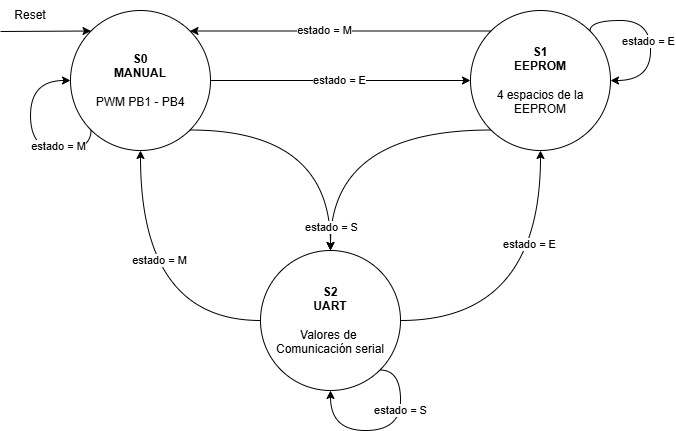

The diagram above was exported from draw.io. Its source (the exported page's mxGraphModel, read from the mxfile embedded in the PNG):
<mxGraphModel dx="983" dy="546" grid="1" gridSize="10" guides="1" tooltips="1" connect="1" arrows="1" fold="1" page="1" pageScale="1" pageWidth="827" pageHeight="1169" math="0" shadow="0">
  <root>
    <mxCell id="0" />
    <mxCell id="1" parent="0" />
    <mxCell id="etn1RBFee25gRHSQS6VG-17" edge="1" parent="1" source="etn1RBFee25gRHSQS6VG-3" style="edgeStyle=orthogonalEdgeStyle;curved=1;rounded=0;orthogonalLoop=1;jettySize=auto;html=1;exitX=0;exitY=0.5;exitDx=0;exitDy=0;">
      <mxGeometry relative="1" as="geometry">
        <Array as="points">
          <mxPoint x="180" y="420" />
        </Array>
        <mxPoint x="140" y="380" as="sourcePoint" />
        <mxPoint x="180" y="250" as="targetPoint" />
      </mxGeometry>
    </mxCell>
    <mxCell id="Y51wl10_0v2i7AiGXN6q-1" connectable="0" parent="etn1RBFee25gRHSQS6VG-17" style="edgeLabel;html=1;align=center;verticalAlign=middle;resizable=0;points=[];" value="&lt;span style=&quot;color: rgba(0, 0, 0, 0); font-family: monospace; font-size: 0px; text-align: start; background-color: rgb(236, 236, 236);&quot;&gt;%3CmxGraphModel%3E%3Croot%3E%3CmxCell%20id%3D%220%22%2F%3E%3CmxCell%20id%3D%221%22%20parent%3D%220%22%2F%3E%3CmxCell%20id%3D%222%22%20connectable%3D%220%22%20parent%3D%221%22%20style%3D%22edgeLabel%3Bhtml%3D1%3Balign%3Dcenter%3BverticalAlign%3Dmiddle%3Bresizable%3D0%3Bpoints%3D%5B%5D%3B%22%20value%3D%22estado%20%3D%20M%22%20vertex%3D%221%22%3E%3CmxGeometry%20x%3D%22208.27586206896785%22%20y%3D%22433%22%20as%3D%22geometry%22%2F%3E%3C%2FmxCell%3E%3C%2Froot%3E%3C%2FmxGraphModel%3E&lt;/span&gt;" vertex="1">
      <mxGeometry relative="1" x="0.197" y="-19" as="geometry">
        <mxPoint as="offset" />
      </mxGeometry>
    </mxCell>
    <mxCell id="Y51wl10_0v2i7AiGXN6q-2" connectable="0" parent="etn1RBFee25gRHSQS6VG-17" style="edgeLabel;html=1;align=center;verticalAlign=middle;resizable=0;points=[];" value="estado = M" vertex="1">
      <mxGeometry relative="1" x="0.2398" y="-19" as="geometry">
        <mxPoint as="offset" />
      </mxGeometry>
    </mxCell>
    <mxCell id="Y51wl10_0v2i7AiGXN6q-5" edge="1" parent="1" source="etn1RBFee25gRHSQS6VG-1" style="edgeStyle=orthogonalEdgeStyle;curved=1;rounded=0;orthogonalLoop=1;jettySize=auto;html=1;exitX=1;exitY=1;exitDx=0;exitDy=0;entryX=0.5;entryY=0;entryDx=0;entryDy=0;" target="etn1RBFee25gRHSQS6VG-3">
      <mxGeometry relative="1" as="geometry" />
    </mxCell>
    <mxCell id="Y51wl10_0v2i7AiGXN6q-7" edge="1" parent="1" source="etn1RBFee25gRHSQS6VG-1" style="edgeStyle=orthogonalEdgeStyle;curved=1;rounded=0;orthogonalLoop=1;jettySize=auto;html=1;exitX=1;exitY=0.5;exitDx=0;exitDy=0;entryX=0;entryY=0.5;entryDx=0;entryDy=0;" target="etn1RBFee25gRHSQS6VG-2">
      <mxGeometry relative="1" as="geometry" />
    </mxCell>
    <mxCell id="Y51wl10_0v2i7AiGXN6q-10" connectable="0" parent="Y51wl10_0v2i7AiGXN6q-7" style="edgeLabel;html=1;align=center;verticalAlign=middle;resizable=0;points=[];" value="estado = E" vertex="1">
      <mxGeometry relative="1" x="-0.0072" as="geometry">
        <mxPoint as="offset" />
      </mxGeometry>
    </mxCell>
    <mxCell id="etn1RBFee25gRHSQS6VG-1" parent="1" style="ellipse;whiteSpace=wrap;html=1;aspect=fixed;" value="&lt;b&gt;S0&lt;/b&gt;&lt;div&gt;&lt;b&gt;MANUAL&lt;/b&gt;&lt;/div&gt;&lt;div&gt;&lt;b&gt;&lt;br&gt;&lt;/b&gt;&lt;/div&gt;&lt;div&gt;PWM PB1 - PB4&lt;/div&gt;" vertex="1">
      <mxGeometry height="140" width="140" x="110" y="110" as="geometry" />
    </mxCell>
    <mxCell id="Y51wl10_0v2i7AiGXN6q-6" edge="1" parent="1" source="etn1RBFee25gRHSQS6VG-2" style="edgeStyle=orthogonalEdgeStyle;curved=1;rounded=0;orthogonalLoop=1;jettySize=auto;html=1;exitX=0;exitY=1;exitDx=0;exitDy=0;entryX=0.5;entryY=0;entryDx=0;entryDy=0;" target="etn1RBFee25gRHSQS6VG-3">
      <mxGeometry relative="1" as="geometry" />
    </mxCell>
    <mxCell id="Y51wl10_0v2i7AiGXN6q-11" connectable="0" parent="Y51wl10_0v2i7AiGXN6q-6" style="edgeLabel;html=1;align=center;verticalAlign=middle;resizable=0;points=[];" value="estado = S" vertex="1">
      <mxGeometry relative="1" x="0.837" y="1" as="geometry">
        <mxPoint as="offset" />
      </mxGeometry>
    </mxCell>
    <mxCell id="Y51wl10_0v2i7AiGXN6q-8" edge="1" parent="1" source="etn1RBFee25gRHSQS6VG-2" style="edgeStyle=orthogonalEdgeStyle;curved=1;rounded=0;orthogonalLoop=1;jettySize=auto;html=1;exitX=0;exitY=0;exitDx=0;exitDy=0;entryX=1;entryY=0;entryDx=0;entryDy=0;" target="etn1RBFee25gRHSQS6VG-1">
      <mxGeometry relative="1" as="geometry" />
    </mxCell>
    <mxCell id="Y51wl10_0v2i7AiGXN6q-9" connectable="0" parent="Y51wl10_0v2i7AiGXN6q-8" style="edgeLabel;html=1;align=center;verticalAlign=middle;resizable=0;points=[];" value="estado = M" vertex="1">
      <mxGeometry relative="1" x="0.107" y="-1" as="geometry">
        <mxPoint as="offset" />
      </mxGeometry>
    </mxCell>
    <mxCell id="etn1RBFee25gRHSQS6VG-2" parent="1" style="ellipse;whiteSpace=wrap;html=1;aspect=fixed;" value="&lt;b&gt;S1&lt;/b&gt;&lt;div&gt;&lt;b&gt;EEPROM&lt;/b&gt;&lt;/div&gt;&lt;div&gt;&lt;br&gt;&lt;/div&gt;&lt;div&gt;4 espacios de la EEPROM&lt;/div&gt;" vertex="1">
      <mxGeometry height="140" width="140" x="510" y="110" as="geometry" />
    </mxCell>
    <mxCell id="Y51wl10_0v2i7AiGXN6q-12" edge="1" parent="1" source="etn1RBFee25gRHSQS6VG-3" style="edgeStyle=orthogonalEdgeStyle;curved=1;rounded=0;orthogonalLoop=1;jettySize=auto;html=1;" target="etn1RBFee25gRHSQS6VG-2">
      <mxGeometry relative="1" as="geometry" />
    </mxCell>
    <mxCell id="Y51wl10_0v2i7AiGXN6q-13" connectable="0" parent="Y51wl10_0v2i7AiGXN6q-12" style="edgeLabel;html=1;align=center;verticalAlign=middle;resizable=0;points=[];" value="estado = E" vertex="1">
      <mxGeometry relative="1" x="0.3959" y="11" as="geometry">
        <mxPoint as="offset" />
      </mxGeometry>
    </mxCell>
    <mxCell id="etn1RBFee25gRHSQS6VG-3" parent="1" style="ellipse;whiteSpace=wrap;html=1;aspect=fixed;" value="&lt;b&gt;S2&lt;/b&gt;&lt;div&gt;&lt;b&gt;UART&lt;/b&gt;&lt;/div&gt;&lt;div&gt;&lt;br&gt;&lt;/div&gt;&lt;div&gt;Valores de&amp;nbsp;&lt;/div&gt;&lt;div&gt;Comunicación serial&lt;/div&gt;" vertex="1">
      <mxGeometry height="140" width="140" x="300" y="350" as="geometry" />
    </mxCell>
    <mxCell id="etn1RBFee25gRHSQS6VG-7" edge="1" parent="1" source="etn1RBFee25gRHSQS6VG-1" style="edgeStyle=orthogonalEdgeStyle;curved=1;rounded=0;orthogonalLoop=1;jettySize=auto;html=1;exitX=0;exitY=1;exitDx=0;exitDy=0;entryX=0;entryY=0.5;entryDx=0;entryDy=0;" target="etn1RBFee25gRHSQS6VG-1">
      <mxGeometry relative="1" as="geometry">
        <Array as="points">
          <mxPoint x="131" y="250" />
          <mxPoint x="70" y="250" />
          <mxPoint x="70" y="180" />
        </Array>
      </mxGeometry>
    </mxCell>
    <mxCell id="etn1RBFee25gRHSQS6VG-29" connectable="0" parent="etn1RBFee25gRHSQS6VG-7" style="edgeLabel;html=1;align=center;verticalAlign=middle;resizable=0;points=[];" value="estado = M" vertex="1">
      <mxGeometry relative="1" x="-0.4345" y="-4" as="geometry">
        <mxPoint as="offset" />
      </mxGeometry>
    </mxCell>
    <mxCell id="etn1RBFee25gRHSQS6VG-8" edge="1" parent="1" source="etn1RBFee25gRHSQS6VG-2" style="edgeStyle=orthogonalEdgeStyle;curved=1;rounded=0;orthogonalLoop=1;jettySize=auto;html=1;exitX=1;exitY=0;exitDx=0;exitDy=0;entryX=1;entryY=0.5;entryDx=0;entryDy=0;" target="etn1RBFee25gRHSQS6VG-2">
      <mxGeometry relative="1" as="geometry">
        <Array as="points">
          <mxPoint x="630" y="120" />
          <mxPoint x="690" y="120" />
          <mxPoint x="690" y="180" />
        </Array>
      </mxGeometry>
    </mxCell>
    <mxCell id="etn1RBFee25gRHSQS6VG-28" connectable="0" parent="etn1RBFee25gRHSQS6VG-8" style="edgeLabel;html=1;align=center;verticalAlign=middle;resizable=0;points=[];" value="estado = E" vertex="1">
      <mxGeometry relative="1" x="0.076" y="-2" as="geometry">
        <mxPoint as="offset" />
      </mxGeometry>
    </mxCell>
    <mxCell id="etn1RBFee25gRHSQS6VG-10" edge="1" parent="1" style="endArrow=classic;html=1;rounded=0;curved=1;entryX=0;entryY=0;entryDx=0;entryDy=0;" target="etn1RBFee25gRHSQS6VG-1" value="">
      <mxGeometry height="50" relative="1" width="50" as="geometry">
        <mxPoint x="40" y="131" as="sourcePoint" />
        <mxPoint x="100" y="120" as="targetPoint" />
      </mxGeometry>
    </mxCell>
    <mxCell id="etn1RBFee25gRHSQS6VG-11" parent="1" style="text;html=1;align=center;verticalAlign=middle;whiteSpace=wrap;rounded=0;" value="Reset" vertex="1">
      <mxGeometry height="30" width="60" x="40" y="100" as="geometry" />
    </mxCell>
    <mxCell id="etn1RBFee25gRHSQS6VG-20" edge="1" parent="1" source="etn1RBFee25gRHSQS6VG-3" style="edgeStyle=orthogonalEdgeStyle;curved=1;rounded=0;orthogonalLoop=1;jettySize=auto;html=1;exitX=1;exitY=1;exitDx=0;exitDy=0;entryX=0.5;entryY=1;entryDx=0;entryDy=0;" target="etn1RBFee25gRHSQS6VG-3">
      <mxGeometry relative="1" as="geometry">
        <Array as="points">
          <mxPoint x="440" y="470" />
          <mxPoint x="440" y="530" />
          <mxPoint x="370" y="530" />
        </Array>
      </mxGeometry>
    </mxCell>
    <mxCell id="etn1RBFee25gRHSQS6VG-21" connectable="0" parent="etn1RBFee25gRHSQS6VG-20" style="edgeLabel;html=1;align=center;verticalAlign=middle;resizable=0;points=[];" value="estado = S" vertex="1">
      <mxGeometry relative="1" x="-0.3612" as="geometry">
        <mxPoint as="offset" />
      </mxGeometry>
    </mxCell>
  </root>
</mxGraphModel>